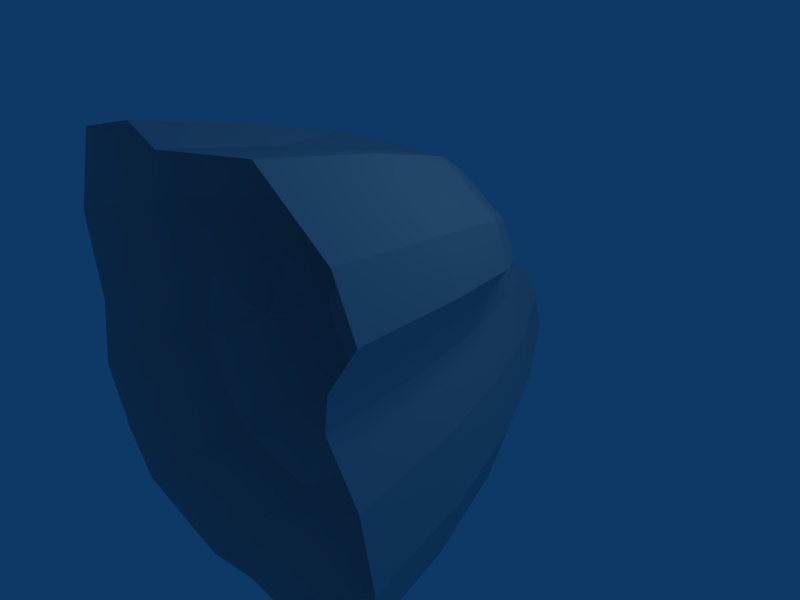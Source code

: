 # Source: big_stone1.blend  (saved by Blender 2.49.2; exported with 4.5.12 LTS)
import bpy
from mathutils import Matrix  # noqa: F401  (used for matrix-valued properties, if any)

bpy.ops.wm.read_factory_settings(use_empty=True)
scene = bpy.context.scene
scene.name = 'Scene'

# ---- collections
col_collection_1 = bpy.data.collections.new('Collection 1'); scene.collection.children.link(col_collection_1)

# ---- materials (node trees are filled in below, after node groups)
mat_rock = bpy.data.materials.new('rock')
mat_rock.alpha_threshold = 0.0
mat_rock.roughness = 0.5
mat_rock.line_color = (0.0, 0.0, 0.0, 1.0)

# ---- material node trees

# ---- world
world_world = bpy.data.worlds.new('World'); scene.world = world_world
world_world.color = (0.05656, 0.2208, 0.4)
world_world.use_sun_shadow = False
world_world.sun_shadow_jitter_overblur = 0.0
world_world.cycles.sampling_method = 'MANUAL'
world_world.cycles.sample_map_resolution = 256

# ---- cameras
cam_camera = bpy.data.cameras.new('Camera')
cam_camera.passepartout_alpha = 0.2
cam_camera.clip_end = 100.0
cam_camera.lens = 35.0
cam_camera.ortho_scale = 7.314
cam_camera.show_passepartout = False
cam_camera.show_safe_areas = True
cam_camera.dof.focus_distance = 0.0
cam_camera.dof.aperture_fstop = 128.0

# ---- lights
light_spot = bpy.data.lights.new('Spot', 'POINT')
light_spot.transmission_factor = 0.0
light_spot.cutoff_distance = 30.0
light_spot.energy = 100.0
light_spot.shadow_buffer_clip_start = 1.001
light_spot.shadow_soft_size = 1.0
light_spot.shadow_maximum_resolution = 0.006
light_spot.use_absolute_resolution = True
light_spot.cycles.use_multiple_importance_sampling = False

# ---- meshes
me_big_stone21_nonetextu = bpy.data.meshes.new('big_stone21_Nonetextu')
me_big_stone21_nonetextu.from_pydata([(2.259, -0.951, -2.1), (2.563, -0.951, -1.084), (2.369, -0.951, -0.1855), (1.915, -0.951, 0.4919), (1.985, -0.951, 0.9595), (2.437, -0.951, 1.63), (2.141, -0.951, 2.262), (1.113, -0.951, 2.961), (-0.7006, -0.951, 2.692), (-1.246, -0.951, 2.905), (-2.398, -0.951, 2.644), (-3.008, -0.951, 1.455), (-2.967, -0.951, 0.8153), (-2.906, -0.951, 0.1904), (-3.271, -0.951, -0.9889), (-2.908, -0.951, -1.953), (-2.448, -0.951, -2.587), (-0.7813, -0.951, -2.883), (0.1836, -0.951, -2.638), (1.512, -0.951, -2.683), (1.68, 0.3599, 0.8715), (2.075, 0.3599, 1.457), (1.816, 0.3599, 2.009), (0.9186, 0.3599, 2.619), (-0.3092, 0.3599, 2.489), (-1.141, 0.3599, 2.57), (-2.148, 0.3599, 2.343), (-2.634, 0.3599, 1.282), (-2.645, 0.3599, 0.7456), (-2.591, 0.3599, 0.1999), (-2.867, -0.03505, -0.9148), (-2.593, -0.03505, -1.672), (-2.191, -0.03505, -2.226), (-0.7356, -0.03505, -2.484), (0.1069, 0.3599, -2.27), (1.267, 0.3599, -2.309), (1.919, 0.3599, -1.801), (2.184, 0.3599, -0.9135), (2.015, 0.3599, -0.1285), (1.619, 0.3599, 0.4631), (1.307, 1.019, 0.778), (1.638, 1.019, 1.269), (1.421, 1.019, 1.731), (0.6691, 1.019, 2.243), (-0.3939, 1.399, 2.19), (-1.057, 1.399, 2.201), (-1.9, 1.399, 2.011), (-2.307, 1.399, 1.122), (-2.316, 1.399, 0.6725), (-2.271, 1.399, 0.2153), (-2.427, 1.004, -0.8378), (-2.273, 1.004, -1.353), (-1.936, 1.004, -1.817), (-0.717, 1.004, -2.034), (-0.01101, 1.399, -1.854), (0.9612, 1.399, -1.887), (1.508, 1.399, -1.461), (1.73, 1.399, -0.7175), (1.588, 1.399, -0.05979), (1.256, 1.399, 0.4359), (0.8485, 1.627, 0.6557), (1.097, 1.627, 1.025), (0.9343, 1.627, 1.373), (0.3682, 1.627, 1.758), (-0.2582, 1.886, 1.553), (-0.9347, 2.352, 1.569), (-1.55, 2.352, 1.307), (-1.871, 2.352, 0.9146), (-1.835, 2.352, 0.2408), (-1.579, 1.733, -0.7521), (-1.325, 1.733, -1.102), (-0.6747, 1.782, -1.46), (-0.1435, 2.352, -1.325), (0.588, 2.352, -1.35), (0.9991, 2.352, -1.029), (1.166, 2.352, -0.4697), (1.06, 2.352, 0.02528), (0.8095, 2.352, 0.3983), (-0.5468, 2.352, -0.788), (-0.04829, 2.352, 0.4628), (-1.741, 1.733, -0.4762), (-0.7667, 2.602, 0.7939), (-0.926, 2.623, 0.8562), (-1.263, 2.664, 0.7796), (-1.426, 2.677, 0.4232), (-1.429, 2.674, 0.243), (-1.241, 2.646, 0.01149), (-0.6991, 2.578, -0.03529), (-0.4581, 2.552, 0.1831), (-0.5406, 2.569, 0.5778), (-0.9616, 2.798, 0.4243), (0.1543, 2.874, -0.8213), (0.4663, 2.874, -0.8318), (0.6416, 2.874, -0.6951), (0.7129, 2.874, -0.4566), (0.6674, 2.874, -0.2455), (0.5608, 2.874, -0.08643), (0.1949, 2.874, -0.05892), (-0.01766, 2.874, -0.5923), (0.3758, 3.027, -0.4468), (2.521, -2.606, -2.334), (2.857, -2.606, -1.21), (2.643, -2.606, -0.2154), (2.14, -2.606, 0.5341), (2.219, -2.606, 1.051), (2.719, -2.606, 1.794), (2.391, -2.606, 2.493), (1.254, -2.606, 3.266), (-0.753, -2.606, 2.968), (-1.356, -2.606, 3.204), (-2.631, -2.606, 2.916), (-3.306, -2.606, 1.6), (-3.261, -2.606, 0.8919), (-3.193, -2.606, 0.2006), (-3.597, -2.606, -1.104), (-3.196, -2.606, -2.17), (-2.686, -2.606, -2.873), (-0.8423, -2.606, -3.2), (0.2252, -2.606, -2.929), (1.695, -2.606, -2.978)], [], [(4, 21, 5), (21, 4, 20), (5, 22, 6), (22, 5, 21), (6, 23, 7), (23, 6, 22), (7, 24, 8), (24, 7, 23), (8, 25, 9), (25, 8, 24), (9, 26, 10), (26, 9, 25), (10, 27, 11), (27, 10, 26), (11, 28, 12), (28, 11, 27), (12, 29, 13), (29, 12, 28), (13, 30, 14), (30, 13, 29), (14, 31, 15), (31, 14, 30), (15, 32, 16), (32, 15, 31), (16, 33, 17), (33, 16, 32), (17, 34, 18), (34, 17, 33), (18, 35, 19), (35, 18, 34), (36, 0, 19), (36, 19, 35), (0, 37, 1), (37, 0, 36), (1, 38, 2), (38, 1, 37), (2, 39, 3), (39, 2, 38), (3, 20, 4), (20, 3, 39), (20, 41, 21), (41, 20, 40), (21, 42, 22), (42, 21, 41), (22, 43, 23), (43, 22, 42), (23, 44, 24), (44, 23, 43), (24, 45, 25), (45, 24, 44), (25, 46, 26), (46, 25, 45), (26, 47, 27), (47, 26, 46), (27, 48, 28), (48, 27, 47), (28, 49, 29), (49, 28, 48), (29, 50, 30), (50, 29, 49), (30, 51, 31), (51, 30, 50), (31, 52, 32), (52, 31, 51), (32, 53, 33), (53, 32, 52), (33, 54, 34), (54, 33, 53), (34, 55, 35), (55, 34, 54), (35, 56, 36), (56, 35, 55), (36, 57, 37), (57, 36, 56), (37, 58, 38), (58, 37, 57), (38, 59, 39), (59, 38, 58), (39, 40, 20), (40, 39, 59), (40, 61, 41), (61, 40, 60), (41, 62, 42), (62, 41, 61), (42, 63, 43), (63, 42, 62), (43, 64, 44), (64, 43, 63), (44, 65, 45), (65, 44, 64), (45, 66, 46), (66, 45, 65), (46, 67, 47), (67, 46, 66), (47, 68, 48), (68, 47, 67), (48, 80, 49), (80, 48, 68), (49, 80, 50), (50, 69, 51), (69, 50, 80), (51, 70, 52), (70, 51, 69), (52, 71, 53), (71, 52, 70), (53, 72, 54), (72, 53, 71), (54, 73, 55), (73, 54, 72), (55, 74, 56), (74, 55, 73), (56, 75, 57), (75, 56, 74), (57, 76, 58), (76, 57, 75), (58, 77, 59), (77, 58, 76), (59, 60, 40), (60, 59, 77), (69, 80, 78), (77, 79, 60), (64, 82, 65), (82, 64, 81), (65, 83, 66), (83, 65, 82), (66, 84, 67), (84, 66, 83), (67, 85, 68), (85, 67, 84), (68, 86, 80), (86, 68, 85), (80, 87, 78), (87, 80, 86), (78, 88, 79), (88, 78, 87), (79, 88, 89), (79, 81, 64), (81, 79, 89), (81, 90, 82), (82, 90, 83), (83, 90, 84), (84, 90, 85), (85, 90, 86), (86, 90, 87), (87, 90, 88), (88, 90, 89), (89, 90, 81), (72, 92, 73), (92, 72, 91), (73, 93, 74), (93, 73, 92), (74, 94, 75), (94, 74, 93), (75, 95, 76), (95, 75, 94), (76, 96, 77), (96, 76, 95), (77, 97, 79), (97, 77, 96), (79, 98, 78), (98, 79, 97), (78, 91, 72), (91, 78, 98), (91, 99, 92), (92, 99, 93), (93, 99, 94), (94, 99, 95), (95, 99, 96), (96, 99, 97), (97, 99, 98), (98, 99, 91), (60, 79, 61), (62, 79, 63), (79, 62, 61), (79, 64, 63), (70, 78, 71), (78, 70, 69), (71, 78, 72), (5, 104, 4), (104, 5, 105), (6, 105, 5), (105, 6, 106), (7, 106, 6), (106, 7, 107), (8, 107, 7), (107, 8, 108), (4, 103, 3), (103, 4, 104), (10, 109, 9), (109, 10, 110), (11, 110, 10), (110, 11, 111), (9, 108, 8), (108, 9, 109), (12, 111, 11), (111, 12, 112), (13, 112, 12), (112, 13, 113), (14, 113, 13), (113, 14, 114), (15, 114, 14), (114, 15, 115), (16, 115, 15), (115, 16, 116), (17, 116, 16), (116, 17, 117), (18, 117, 17), (117, 18, 118), (19, 118, 18), (118, 19, 119), (3, 102, 2), (102, 3, 103), (2, 101, 1), (101, 2, 102), (100, 0, 1), (100, 1, 101), (0, 119, 19), (119, 0, 100)])
_uv = me_big_stone21_nonetextu.uv_layers.new(name='UVTex')
_uv.uv.foreach_set('vector', [0.139, 0.3391, 0.1547, 0.2779, 0.07458, 0.2277, 0.1547, 0.2779, 0.139, 0.3391, 0.2083, 0.367, 0.07458, 0.2277, 0.199, 0.1995, 0.1272, 0.1281, 0.199, 0.1995, 0.07458, 0.2277, 0.1547, 0.2779, 0.1272, 0.1281, 0.34, 0.1182, 0.2972, 0.03029, 0.34, 0.1182, 0.1272, 0.1281, 0.199, 0.1995, 0.2972, 0.03029, 0.5233, 0.1482, 0.5878, 0.09172, 0.5233, 0.1482, 0.2972, 0.03029, 0.34, 0.1182, 0.5878, 0.09172, 0.6492, 0.1436, 0.6848, 0.06437, 0.6492, 0.1436, 0.5878, 0.09172, 0.5233, 0.1482, 0.6848, 0.06437, 0.7984, 0.1857, 0.8706, 0.1105, 0.7984, 0.1857, 0.6848, 0.06437, 0.6492, 0.1436, 0.8706, 0.1105, 0.861, 0.3451, 0.9575, 0.3094, 0.861, 0.3451, 0.8706, 0.1105, 0.7984, 0.1857, 0.9575, 0.3094, 0.8573, 0.4236, 0.9456, 0.4092, 0.8573, 0.4236, 0.9575, 0.3094, 0.861, 0.3451, 0.9456, 0.4092, 0.8439, 0.5028, 0.9544, 0.5118, 0.8439, 0.5028, 0.9456, 0.4092, 0.8573, 0.4236, 0.9544, 0.5118, 0.8745, 0.6682, 0.9747, 0.6956, 0.8745, 0.6682, 0.9544, 0.5118, 0.8439, 0.5028, 0.9747, 0.6956, 0.8258, 0.7764, 0.9055, 0.8484, 0.8258, 0.7764, 0.9747, 0.6956, 0.8745, 0.6682, 0.9055, 0.8484, 0.7599, 0.8539, 0.8254, 0.945, 0.7599, 0.8539, 0.9055, 0.8484, 0.8258, 0.7764, 0.8254, 0.945, 0.5385, 0.8787, 0.5477, 0.9767, 0.5385, 0.8787, 0.8254, 0.945, 0.7599, 0.8539, 0.5477, 0.9767, 0.4139, 0.84, 0.393, 0.9311, 0.4139, 0.84, 0.5477, 0.9767, 0.5385, 0.8787, 0.393, 0.9311, 0.2391, 0.8355, 0.1726, 0.9198, 0.2391, 0.8355, 0.393, 0.9311, 0.4139, 0.84, 0.146, 0.7554, 0.05988, 0.8218, 0.1726, 0.9198, 0.146, 0.7554, 0.1726, 0.9198, 0.2391, 0.8355, 0.05988, 0.8218, 0.1149, 0.6234, 0.01662, 0.6595, 0.1149, 0.6234, 0.05988, 0.8218, 0.146, 0.7554, 0.01662, 0.6595, 0.1481, 0.5102, 0.06065, 0.5174, 0.1481, 0.5102, 0.01662, 0.6595, 0.1149, 0.6234, 0.06065, 0.5174, 0.2135, 0.4272, 0.1438, 0.4156, 0.2135, 0.4272, 0.06065, 0.5174, 0.1481, 0.5102, 0.1438, 0.4156, 0.2083, 0.367, 0.139, 0.3391, 0.2083, 0.367, 0.1438, 0.4156, 0.2135, 0.4272, 0.2083, 0.367, 0.2428, 0.3262, 0.1547, 0.2779, 0.2428, 0.3262, 0.2083, 0.367, 0.3067, 0.4051, 0.1547, 0.2779, 0.2765, 0.2665, 0.199, 0.1995, 0.2765, 0.2665, 0.1547, 0.2779, 0.2428, 0.3262, 0.199, 0.1995, 0.3839, 0.2046, 0.34, 0.1182, 0.3839, 0.2046, 0.199, 0.1995, 0.2765, 0.2665, 0.34, 0.1182, 0.5288, 0.2201, 0.5233, 0.1482, 0.5288, 0.2201, 0.34, 0.1182, 0.3839, 0.2046, 0.5233, 0.1482, 0.6195, 0.2239, 0.6492, 0.1436, 0.6195, 0.2239, 0.5233, 0.1482, 0.5288, 0.2201, 0.6492, 0.1436, 0.733, 0.256, 0.7984, 0.1857, 0.733, 0.256, 0.6492, 0.1436, 0.6195, 0.2239, 0.7984, 0.1857, 0.7807, 0.3774, 0.861, 0.3451, 0.7807, 0.3774, 0.7984, 0.1857, 0.733, 0.256, 0.861, 0.3451, 0.7761, 0.4394, 0.8573, 0.4236, 0.7761, 0.4394, 0.861, 0.3451, 0.7807, 0.3774, 0.8573, 0.4236, 0.774, 0.4991, 0.8439, 0.5028, 0.774, 0.4991, 0.8573, 0.4236, 0.7761, 0.4394, 0.8439, 0.5028, 0.7796, 0.6387, 0.8745, 0.6682, 0.7796, 0.6387, 0.8439, 0.5028, 0.774, 0.4991, 0.8745, 0.6682, 0.7539, 0.7059, 0.8258, 0.7764, 0.7539, 0.7059, 0.8745, 0.6682, 0.7796, 0.6387, 0.8258, 0.7764, 0.7037, 0.7649, 0.7599, 0.8539, 0.7037, 0.7649, 0.8258, 0.7764, 0.7539, 0.7059, 0.7599, 0.8539, 0.5351, 0.7839, 0.5385, 0.8787, 0.5351, 0.7839, 0.7599, 0.8539, 0.7037, 0.7649, 0.5385, 0.8787, 0.4402, 0.7544, 0.4139, 0.84, 0.4402, 0.7544, 0.5385, 0.8787, 0.5351, 0.7839, 0.4139, 0.84, 0.307, 0.7509, 0.2391, 0.8355, 0.307, 0.7509, 0.4139, 0.84, 0.4402, 0.7544, 0.2391, 0.8355, 0.2362, 0.69, 0.146, 0.7554, 0.2362, 0.69, 0.2391, 0.8355, 0.307, 0.7509, 0.146, 0.7554, 0.2124, 0.5894, 0.1149, 0.6234, 0.2124, 0.5894, 0.146, 0.7554, 0.2362, 0.69, 0.1149, 0.6234, 0.2658, 0.5025, 0.1481, 0.5102, 0.2658, 0.5025, 0.1149, 0.6234, 0.2124, 0.5894, 0.1481, 0.5102, 0.3103, 0.446, 0.2135, 0.4272, 0.3103, 0.446, 0.1481, 0.5102, 0.2658, 0.5025, 0.2135, 0.4272, 0.3067, 0.4051, 0.2083, 0.367, 0.3067, 0.4051, 0.2135, 0.4272, 0.3103, 0.446, 0.3067, 0.4051, 0.3343, 0.3773, 0.2428, 0.3262, 0.3343, 0.3773, 0.3067, 0.4051, 0.3617, 0.4229, 0.2428, 0.3262, 0.357, 0.3372, 0.2765, 0.2665, 0.357, 0.3372, 0.2428, 0.3262, 0.3343, 0.3773, 0.2765, 0.2665, 0.4292, 0.2956, 0.3839, 0.2046, 0.4292, 0.2956, 0.2765, 0.2665, 0.357, 0.3372, 0.3839, 0.2046, 0.504, 0.3243, 0.5288, 0.2201, 0.504, 0.3243, 0.3839, 0.2046, 0.4292, 0.2956, 0.5288, 0.2201, 0.5867, 0.3273, 0.6195, 0.2239, 0.5867, 0.3273, 0.5288, 0.2201, 0.504, 0.3243, 0.6195, 0.2239, 0.6596, 0.3628, 0.733, 0.256, 0.6596, 0.3628, 0.6195, 0.2239, 0.5867, 0.3273, 0.733, 0.256, 0.7017, 0.4091, 0.7807, 0.3774, 0.7017, 0.4091, 0.733, 0.256, 0.6596, 0.3628, 0.7807, 0.3774, 0.6897, 0.4869, 0.7761, 0.4394, 0.6897, 0.4869, 0.7807, 0.3774, 0.7017, 0.4091, 0.7761, 0.4394, 0.6801, 0.5644, 0.774, 0.4991, 0.6801, 0.5644, 0.7761, 0.4394, 0.6897, 0.4869, 0.774, 0.4991, 0.6801, 0.5644, 0.7796, 0.6387, 0.7796, 0.6387, 0.6467, 0.6073, 0.7539, 0.7059, 0.6467, 0.6073, 0.7796, 0.6387, 0.6801, 0.5644, 0.7539, 0.7059, 0.613, 0.6469, 0.7037, 0.7649, 0.613, 0.6469, 0.7539, 0.7059, 0.6467, 0.6073, 0.7037, 0.7649, 0.5307, 0.6848, 0.5351, 0.7839, 0.5307, 0.6848, 0.7037, 0.7649, 0.613, 0.6469, 0.5351, 0.7839, 0.467, 0.6649, 0.4402, 0.7544, 0.467, 0.6649, 0.5351, 0.7839, 0.5307, 0.6848, 0.4402, 0.7544, 0.3775, 0.6626, 0.307, 0.7509, 0.3775, 0.6626, 0.4402, 0.7544, 0.467, 0.6649, 0.307, 0.7509, 0.3299, 0.6217, 0.2362, 0.69, 0.3299, 0.6217, 0.307, 0.7509, 0.3775, 0.6626, 0.2362, 0.69, 0.314, 0.5541, 0.2124, 0.5894, 0.314, 0.5541, 0.2362, 0.69, 0.3299, 0.6217, 0.2124, 0.5894, 0.3309, 0.4961, 0.2658, 0.5025, 0.3309, 0.4961, 0.2124, 0.5894, 0.314, 0.5541, 0.2658, 0.5025, 0.3644, 0.4537, 0.3103, 0.446, 0.3644, 0.4537, 0.2658, 0.5025, 0.3309, 0.4961, 0.3103, 0.446, 0.3617, 0.4229, 0.3067, 0.4051, 0.3617, 0.4229, 0.3103, 0.446, 0.3644, 0.4537, 0.6467, 0.6073, 0.6801, 0.5644, 0.5205, 0.6041, 0.3644, 0.4537, 0.4697, 0.4522, 0.3617, 0.4229, 0.504, 0.3243, 0.5799, 0.4118, 0.5867, 0.3273, 0.5799, 0.4118, 0.504, 0.3243, 0.56, 0.4181, 0.5867, 0.3273, 0.6204, 0.4233, 0.6596, 0.3628, 0.6204, 0.4233, 0.5867, 0.3273, 0.5799, 0.4118, 0.6596, 0.3628, 0.6374, 0.4667, 0.7017, 0.4091, 0.6374, 0.4667, 0.6596, 0.3628, 0.6204, 0.4233, 0.7017, 0.4091, 0.6365, 0.4881, 0.6897, 0.4869, 0.6365, 0.4881, 0.7017, 0.4091, 0.6374, 0.4667, 0.6897, 0.4869, 0.6116, 0.5143, 0.6801, 0.5644, 0.6116, 0.5143, 0.6897, 0.4869, 0.6365, 0.4881, 0.6801, 0.5644, 0.5451, 0.5159, 0.5205, 0.6041, 0.5451, 0.5159, 0.6801, 0.5644, 0.6116, 0.5143, 0.5205, 0.6041, 0.5174, 0.4883, 0.4697, 0.4522, 0.5174, 0.4883, 0.5205, 0.6041, 0.5451, 0.5159, 0.4697, 0.4522, 0.5174, 0.4883, 0.5307, 0.4421, 0.4697, 0.4522, 0.56, 0.4181, 0.504, 0.3243, 0.56, 0.4181, 0.4697, 0.4522, 0.5307, 0.4421, 0.56, 0.4181, 0.5808, 0.4633, 0.5799, 0.4118, 0.5799, 0.4118, 0.5808, 0.4633, 0.6204, 0.4233, 0.6204, 0.4233, 0.5808, 0.4633, 0.6374, 0.4667, 0.6374, 0.4667, 0.5808, 0.4633, 0.6365, 0.4881, 0.6365, 0.4881, 0.5808, 0.4633, 0.6116, 0.5143, 0.6116, 0.5143, 0.5808, 0.4633, 0.5451, 0.5159, 0.5451, 0.5159, 0.5808, 0.4633, 0.5174, 0.4883, 0.5174, 0.4883, 0.5808, 0.4633, 0.5307, 0.4421, 0.5307, 0.4421, 0.5808, 0.4633, 0.56, 0.4181, 0.467, 0.6649, 0.3965, 0.6021, 0.3775, 0.6626, 0.3965, 0.6021, 0.467, 0.6649, 0.4347, 0.6031, 0.3775, 0.6626, 0.3762, 0.5846, 0.3299, 0.6217, 0.3762, 0.5846, 0.3775, 0.6626, 0.3965, 0.6021, 0.3299, 0.6217, 0.3694, 0.5558, 0.314, 0.5541, 0.3694, 0.5558, 0.3299, 0.6217, 0.3762, 0.5846, 0.314, 0.5541, 0.3766, 0.5311, 0.3309, 0.4961, 0.3766, 0.5311, 0.314, 0.5541, 0.3694, 0.5558, 0.3309, 0.4961, 0.3909, 0.513, 0.3644, 0.4537, 0.3909, 0.513, 0.3309, 0.4961, 0.3766, 0.5311, 0.3644, 0.4537, 0.4358, 0.5123, 0.4697, 0.4522, 0.4358, 0.5123, 0.3644, 0.4537, 0.3909, 0.513, 0.4697, 0.4522, 0.4575, 0.5771, 0.5205, 0.6041, 0.4575, 0.5771, 0.4697, 0.4522, 0.4358, 0.5123, 0.5205, 0.6041, 0.4347, 0.6031, 0.467, 0.6649, 0.4347, 0.6031, 0.5205, 0.6041, 0.4575, 0.5771, 0.4347, 0.6031, 0.4106, 0.5571, 0.3965, 0.6021, 0.3965, 0.6021, 0.4106, 0.5571, 0.3762, 0.5846, 0.3762, 0.5846, 0.4106, 0.5571, 0.3694, 0.5558, 0.3694, 0.5558, 0.4106, 0.5571, 0.3766, 0.5311, 0.3766, 0.5311, 0.4106, 0.5571, 0.3909, 0.513, 0.3909, 0.513, 0.4106, 0.5571, 0.4358, 0.5123, 0.4358, 0.5123, 0.4106, 0.5571, 0.4575, 0.5771, 0.4575, 0.5771, 0.4106, 0.5571, 0.4347, 0.6031, 0.3617, 0.4229, 0.4697, 0.4522, 0.3343, 0.3773, 0.357, 0.3372, 0.4697, 0.4522, 0.4292, 0.2956, 0.4697, 0.4522, 0.357, 0.3372, 0.3343, 0.3773, 0.4697, 0.4522, 0.504, 0.3243, 0.4292, 0.2956, 0.613, 0.6469, 0.5205, 0.6041, 0.5307, 0.6848, 0.5205, 0.6041, 0.613, 0.6469, 0.6467, 0.6073, 0.5307, 0.6848, 0.5205, 0.6041, 0.467, 0.6649, 0.07458, 0.2277, 0.2073, 0.3631, 0.139, 0.3391, 0.2073, 0.3631, 0.07458, 0.2277, 0.1595, 0.2775, 0.1272, 0.1281, 0.1595, 0.2775, 0.07458, 0.2277, 0.1595, 0.2775, 0.1272, 0.1281, 0.201, 0.1982, 0.2972, 0.03029, 0.201, 0.1982, 0.1272, 0.1281, 0.201, 0.1982, 0.2972, 0.03029, 0.3434, 0.1189, 0.5878, 0.09172, 0.3434, 0.1189, 0.2972, 0.03029, 0.3434, 0.1189, 0.5878, 0.09172, 0.5269, 0.1489, 0.139, 0.3391, 0.2158, 0.4249, 0.1438, 0.4156, 0.2158, 0.4249, 0.139, 0.3391, 0.2073, 0.3631, 0.8706, 0.1105, 0.6478, 0.1437, 0.6848, 0.06437, 0.6478, 0.1437, 0.8706, 0.1105, 0.7968, 0.1936, 0.9575, 0.3094, 0.7968, 0.1936, 0.8706, 0.1105, 0.7968, 0.1936, 0.9575, 0.3094, 0.8597, 0.3427, 0.6848, 0.06437, 0.5269, 0.1489, 0.5878, 0.09172, 0.5269, 0.1489, 0.6848, 0.06437, 0.6478, 0.1437, 0.9456, 0.4092, 0.8597, 0.3427, 0.9575, 0.3094, 0.8597, 0.3427, 0.9456, 0.4092, 0.8514, 0.4239, 0.9544, 0.5118, 0.8514, 0.4239, 0.9456, 0.4092, 0.8514, 0.4239, 0.9544, 0.5118, 0.8491, 0.5062, 0.9747, 0.6956, 0.8491, 0.5062, 0.9544, 0.5118, 0.8491, 0.5062, 0.9747, 0.6956, 0.8713, 0.6679, 0.9055, 0.8484, 0.8713, 0.6679, 0.9747, 0.6956, 0.8713, 0.6679, 0.9055, 0.8484, 0.8224, 0.7746, 0.8254, 0.945, 0.8224, 0.7746, 0.9055, 0.8484, 0.8224, 0.7746, 0.8254, 0.945, 0.7626, 0.8528, 0.5477, 0.9767, 0.7626, 0.8528, 0.8254, 0.945, 0.7626, 0.8528, 0.5477, 0.9767, 0.5422, 0.877, 0.393, 0.9311, 0.5422, 0.877, 0.5477, 0.9767, 0.5422, 0.877, 0.393, 0.9311, 0.4207, 0.8407, 0.1726, 0.9198, 0.4207, 0.8407, 0.393, 0.9311, 0.4207, 0.8407, 0.1726, 0.9198, 0.2372, 0.8275, 0.1438, 0.4156, 0.1474, 0.5174, 0.06065, 0.5174, 0.1474, 0.5174, 0.1438, 0.4156, 0.2158, 0.4249, 0.06065, 0.5174, 0.12, 0.6244, 0.01662, 0.6595, 0.12, 0.6244, 0.06065, 0.5174, 0.1474, 0.5174, 0.1503, 0.7498, 0.05988, 0.8218, 0.01662, 0.6595, 0.1503, 0.7498, 0.01662, 0.6595, 0.12, 0.6244, 0.05988, 0.8218, 0.2372, 0.8275, 0.1726, 0.9198, 0.2372, 0.8275, 0.05988, 0.8218, 0.1503, 0.7498])
me_big_stone21_nonetextu.materials.append(mat_rock)
me_big_stone21_nonetextu.use_remesh_preserve_volume = False
me_big_stone21_nonetextu.use_remesh_preserve_attributes = False
me_big_stone21_nonetextu.use_mirror_vertex_groups = False
me_big_stone21_nonetextu.update()

# ---- objects
ob_big_stone21_nonetextu = bpy.data.objects.new('big_stone21_Nonetextu', me_big_stone21_nonetextu)
ob_lamp = bpy.data.objects.new('Lamp', light_spot)
ob_camera = bpy.data.objects.new('Camera', cam_camera)

# ---- transforms, parenting, visibility, modifiers, constraints
ob_big_stone21_nonetextu.location = (0.0, 0.0, 0.0)
ob_big_stone21_nonetextu.lock_rotations_4d = False
ob_big_stone21_nonetextu.empty_display_type = 'ARROWS'
ob_big_stone21_nonetextu.lineart.crease_threshold = 0.0
ob_lamp.location = (4.076, 1.005, 5.904)
ob_lamp.rotation_euler = (0.6503, 0.05522, 1.866)
ob_lamp.lock_rotations_4d = False
ob_lamp.empty_display_type = 'ARROWS'
ob_lamp.color = (0.0, 0.0, 0.0, 0.0)
ob_lamp.lineart.crease_threshold = 0.0
ob_camera.location = (7.481, -6.508, 5.344)
ob_camera.rotation_euler = (1.109, 0.01082, 0.8149)
ob_camera.lock_rotations_4d = False
ob_camera.empty_display_type = 'ARROWS'
ob_camera.color = (0.0, 0.0, 0.0, 0.0)
ob_camera.display_type = 'WIRE'
ob_camera.lineart.crease_threshold = 0.0

# ---- collection membership
col_collection_1.objects.link(ob_big_stone21_nonetextu)
col_collection_1.objects.link(ob_lamp)
col_collection_1.objects.link(ob_camera)

# ---- scene / render settings (as saved in the file)
scene.camera = ob_camera
scene.frame_start = 1; scene.frame_end = 1; scene.frame_set(1)
scene.render.engine = 'BLENDER_EEVEE_NEXT'
scene.render.image_settings.file_format = 'JPEG'
scene.render.image_settings.color_mode = 'RGB'
scene.render.image_settings.compression = 90
scene.render.resolution_x = 800
scene.render.resolution_y = 600
scene.render.pixel_aspect_x = 100.0
scene.render.pixel_aspect_y = 100.0
scene.render.fps = 25
scene.render.dither_intensity = 0.0
scene.render.use_compositing = False
scene.render.use_sequencer = False
scene.render.bake_margin = 2
scene.render.bake_bias = 0.0
scene.render.use_stamp_time = False
scene.render.use_stamp_date = False
scene.render.use_stamp_frame = False
scene.render.use_stamp_camera = False
scene.render.use_stamp_scene = False
scene.render.use_stamp_filename = False
scene.render.use_stamp_render_time = False
scene.render.stamp_font_size = 0
scene.cycles.use_denoising = False
scene.cycles.samples = 10
scene.cycles.sampling_pattern = 'TABULATED_SOBOL'
scene.cycles.light_sampling_threshold = 0.0
scene.cycles.use_adaptive_sampling = False
scene.cycles.use_light_tree = False
scene.cycles.blur_glossy = 0.0
scene.cycles.volume_bounces = 1
scene.cycles.pixel_filter_type = 'GAUSSIAN'
scene.cycles.sample_clamp_indirect = 0.0
scene.view_settings.view_transform = 'Raw'
bpy.context.view_layer.update()
